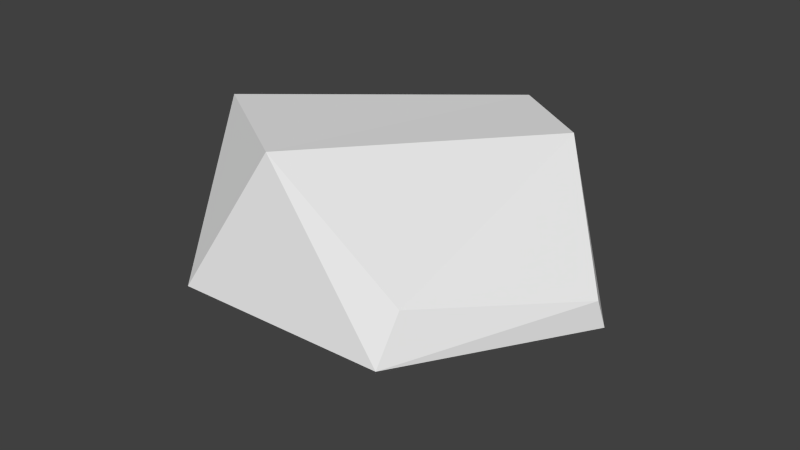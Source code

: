 # Source: Cloud04.blend  (saved by Blender 2.76.0; exported with 4.5.12 LTS)
import bpy
from mathutils import Matrix  # noqa: F401  (used for matrix-valued properties, if any)

bpy.ops.wm.read_factory_settings(use_empty=True)
scene = bpy.context.scene
scene.name = 'Scene'

# ---- collections
col_collection_1 = bpy.data.collections.new('Collection 1'); scene.collection.children.link(col_collection_1)

# ---- world
world_world = bpy.data.worlds.new('World'); scene.world = world_world
world_world.color = (0.05088, 0.05088, 0.05088)
world_world.use_sun_shadow = False
world_world.sun_shadow_jitter_overblur = 0.0
world_world.cycles.sampling_method = 'MANUAL'
world_world.cycles.sample_map_resolution = 256

# ---- meshes
me_cube_002 = bpy.data.meshes.new('Cube.002')
me_cube_002.from_pydata([(33.32, -1.571, -2.152), (32.85, -2.34, 0.8944), (21.71, -20.52, -2.152), (21.98, -17.61, 2.815), (-2.594, 19.67, 0.8944), (-13.66, -11.77, -10.32), (-15.66, -1.648, 2.315), (-3.834, -11.99, 14.9), (13.56, 14.08, 11.5), (16.21, 17.43, -3.621), (22.63, 8.511, 11.28), (7.888, -19.08, 14.31), (-13.02, 11.31, -1.193), (6.23, -5.573, -13.77), (-7.627, 11.46, -10.27), (-12.9, 1.187, -10.24), (0.3306, -23.17, -0.3387)], [], [(1, 3, 2, 0), (7, 16, 11), (8, 10, 9), (9, 13, 4), (8, 7, 11, 10), (6, 5, 16, 7), (0, 2, 13), (15, 12, 14), (10, 11, 3, 1), (10, 1, 0, 9), (6, 4, 12), (2, 3, 11, 16), (4, 8, 9), (4, 6, 7, 8), (6, 12, 15, 5), (9, 0, 13), (13, 5, 15, 14), (4, 14, 12), (16, 5, 13, 2), (13, 14, 4)])
_uv = me_cube_002.uv_layers.new(name='UVMap')
_uv.uv.foreach_set('vector', [0.7263, 0.2915, 0.688, 0.09198, 0.7409, 0.05939, 0.7599, 0.2983, 0.8526, 0.8927, 0.7463, 0.7131, 0.9226, 0.7626, 0.06071, 0.6623, 0.06381, 0.5476, 0.2301, 0.6582, 0.7237, 0.3123, 0.7416, 0.6034, 0.5196, 0.3609, 0.425, 0.3643, 0.3626, 0.0302, 0.509, 0.0102, 0.5386, 0.3477, 0.6586, 0.9901, 0.5646, 0.8414, 0.7463, 0.7131, 0.8526, 0.8927, 0.7912, 0.6227, 0.6172, 0.7874, 0.4757, 0.5649, 0.02324, 0.1467, 0.1275, 0.2495, 0.01571, 0.271, 0.5386, 0.3477, 0.509, 0.0102, 0.688, 0.09198, 0.7263, 0.2915, 0.06381, 0.5476, 0.168, 0.3817, 0.2022, 0.3834, 0.2301, 0.6582, 0.159, 0.1054, 0.2083, 0.3709, 0.1275, 0.2495, 0.8932, 0.5322, 0.9446, 0.5671, 0.9226, 0.7626, 0.7463, 0.7131, 0.159, 0.8556, 0.06071, 0.6623, 0.2301, 0.6582, 0.2083, 0.3709, 0.159, 0.1054, 0.3626, 0.0302, 0.425, 0.3643, 0.159, 0.1054, 0.1275, 0.2495, 0.02324, 0.1467, 0.01308, 0.007189, 0.7237, 0.3123, 0.9868, 0.3966, 0.7416, 0.6034, 0.4757, 0.5649, 0.2535, 0.6145, 0.2724, 0.4758, 0.337, 0.3694, 0.2083, 0.3709, 0.05327, 0.3358, 0.1275, 0.2495, 0.3843, 0.7944, 0.2535, 0.6145, 0.4757, 0.5649, 0.6172, 0.7874, 0.7416, 0.6034, 0.5169, 0.5198, 0.5196, 0.3609])
me_cube_002.use_remesh_preserve_volume = False
me_cube_002.use_remesh_preserve_attributes = False
me_cube_002.use_mirror_vertex_groups = False
me_cube_002.update()

# ---- objects
ob_cloud4 = bpy.data.objects.new('Cloud4', me_cube_002)

# ---- transforms, parenting, visibility, modifiers, constraints
ob_cloud4.location = (0.0, 0.0, 0.0)
ob_cloud4.lineart.crease_threshold = 0.0

# ---- collection membership
col_collection_1.objects.link(ob_cloud4)

# ---- scene / render settings (as saved in the file)
scene.frame_start = 1; scene.frame_end = 250; scene.frame_set(1)
scene.render.engine = 'BLENDER_EEVEE_NEXT'
scene.render.resolution_percentage = 50
scene.render.dither_intensity = 0.0
scene.cycles.use_denoising = False
scene.cycles.samples = 10
scene.cycles.sampling_pattern = 'TABULATED_SOBOL'
scene.cycles.light_sampling_threshold = 0.0
scene.cycles.use_adaptive_sampling = False
scene.cycles.use_light_tree = False
scene.cycles.blur_glossy = 0.0
scene.cycles.pixel_filter_type = 'GAUSSIAN'
scene.cycles.sample_clamp_indirect = 0.0
scene.view_settings.view_transform = 'Standard'
bpy.context.view_layer.update()

# ---- added for rendering (the .blend has no active camera and no usable light): camera, sun
cam_auto = bpy.data.cameras.new('AutoCamera')
cam_auto.lens = 50.0
cam_auto.sensor_width = 36.0
cam_auto.clip_end = 1154.63
ob_auto_camera = bpy.data.objects.new('AutoCamera', cam_auto)
scene.collection.objects.link(ob_auto_camera)
ob_auto_camera.location = (74.6209, -80.7026, 53.1965)
ob_auto_camera.rotation_euler = (1.09748, -7.21219e-08, 0.694738)
scene.camera = ob_auto_camera
light_auto_sun = bpy.data.lights.new('AutoSun', 'SUN')
light_auto_sun.energy = 3.0
light_auto_sun.angle = 0.0523599
ob_auto_sun = bpy.data.objects.new('AutoSun', light_auto_sun)
scene.collection.objects.link(ob_auto_sun)
ob_auto_sun.rotation_euler = (0.872665, 0.174533, 0.523599)
bpy.context.view_layer.update()
